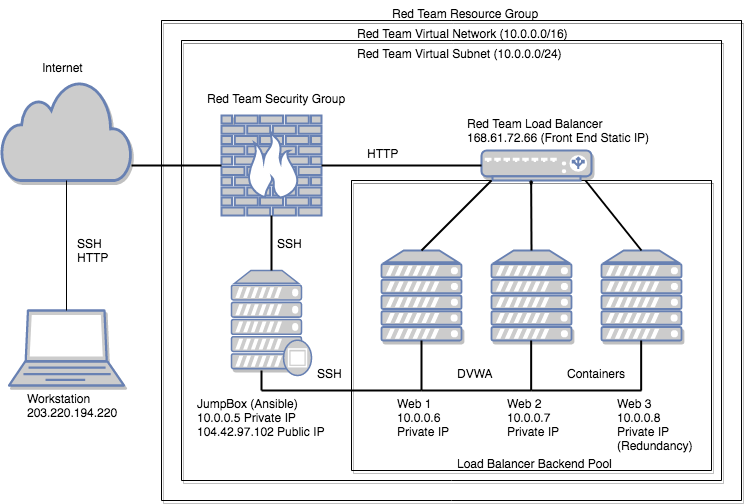

The diagram above was exported from draw.io. Its source (the exported page's mxGraphModel, read from the mxfile embedded in the PNG):
<mxGraphModel dx="946" dy="645" grid="1" gridSize="10" guides="1" tooltips="1" connect="1" arrows="1" fold="1" page="1" pageScale="1" pageWidth="850" pageHeight="1100" math="0" shadow="0">
  <root>
    <mxCell id="0" />
    <mxCell id="1" parent="0" />
    <mxCell id="v2ry1q4X2GVNI8D8H1mY-14" value="v" style="swimlane;startSize=0;shadow=1;" vertex="1" parent="1">
      <mxGeometry x="390" y="280" width="360" height="290" as="geometry" />
    </mxCell>
    <mxCell id="v2ry1q4X2GVNI8D8H1mY-16" value="" style="fontColor=#0066CC;verticalAlign=top;verticalLabelPosition=bottom;labelPosition=center;align=center;html=1;outlineConnect=0;fillColor=#CCCCCC;strokeColor=#6881B3;gradientColor=none;gradientDirection=north;strokeWidth=2;shape=mxgraph.networks.server;shadow=1;" vertex="1" parent="v2ry1q4X2GVNI8D8H1mY-14">
      <mxGeometry x="30" y="70" width="80" height="90" as="geometry" />
    </mxCell>
    <mxCell id="v2ry1q4X2GVNI8D8H1mY-17" value="" style="fontColor=#0066CC;verticalAlign=top;verticalLabelPosition=bottom;labelPosition=center;align=center;html=1;outlineConnect=0;fillColor=#CCCCCC;strokeColor=#6881B3;gradientColor=none;gradientDirection=north;strokeWidth=2;shape=mxgraph.networks.server;shadow=1;" vertex="1" parent="v2ry1q4X2GVNI8D8H1mY-14">
      <mxGeometry x="140" y="70" width="80" height="90" as="geometry" />
    </mxCell>
    <mxCell id="v2ry1q4X2GVNI8D8H1mY-18" value="" style="fontColor=#0066CC;verticalAlign=top;verticalLabelPosition=bottom;labelPosition=center;align=center;html=1;outlineConnect=0;fillColor=#CCCCCC;strokeColor=#6881B3;gradientColor=none;gradientDirection=north;strokeWidth=2;shape=mxgraph.networks.server;shadow=1;" vertex="1" parent="v2ry1q4X2GVNI8D8H1mY-14">
      <mxGeometry x="250" y="70" width="80" height="90" as="geometry" />
    </mxCell>
    <mxCell id="v2ry1q4X2GVNI8D8H1mY-37" value="" style="endArrow=none;html=1;endSize=6;strokeWidth=2;" edge="1" parent="v2ry1q4X2GVNI8D8H1mY-14">
      <mxGeometry width="50" height="50" relative="1" as="geometry">
        <mxPoint x="179.65999999999997" y="160" as="sourcePoint" />
        <mxPoint x="179.65999999999997" y="210" as="targetPoint" />
      </mxGeometry>
    </mxCell>
    <mxCell id="v2ry1q4X2GVNI8D8H1mY-39" value="" style="endArrow=none;html=1;endSize=6;strokeWidth=2;" edge="1" parent="v2ry1q4X2GVNI8D8H1mY-14">
      <mxGeometry width="50" height="50" relative="1" as="geometry">
        <mxPoint x="289.65999999999985" y="160" as="sourcePoint" />
        <mxPoint x="289.65999999999985" y="210" as="targetPoint" />
      </mxGeometry>
    </mxCell>
    <mxCell id="v2ry1q4X2GVNI8D8H1mY-41" value="" style="endArrow=none;html=1;endSize=6;strokeWidth=2;entryX=0.5;entryY=0;entryDx=0;entryDy=0;entryPerimeter=0;" edge="1" parent="v2ry1q4X2GVNI8D8H1mY-14" target="v2ry1q4X2GVNI8D8H1mY-18">
      <mxGeometry width="50" height="50" relative="1" as="geometry">
        <mxPoint x="234" as="sourcePoint" />
        <mxPoint x="190" y="80" as="targetPoint" />
      </mxGeometry>
    </mxCell>
    <mxCell id="v2ry1q4X2GVNI8D8H1mY-71" value="DVWA" style="text;strokeColor=none;fillColor=none;align=left;verticalAlign=top;spacingLeft=4;spacingRight=4;overflow=hidden;rotatable=0;points=[[0,0.5],[1,0.5]];portConstraint=eastwest;shadow=1;" vertex="1" parent="v2ry1q4X2GVNI8D8H1mY-14">
      <mxGeometry x="100" y="180" width="60" height="30" as="geometry" />
    </mxCell>
    <mxCell id="v2ry1q4X2GVNI8D8H1mY-72" value="Containers" style="text;strokeColor=none;fillColor=none;align=left;verticalAlign=top;spacingLeft=4;spacingRight=4;overflow=hidden;rotatable=0;points=[[0,0.5],[1,0.5]];portConstraint=eastwest;shadow=1;" vertex="1" parent="v2ry1q4X2GVNI8D8H1mY-14">
      <mxGeometry x="210" y="180" width="80" height="30" as="geometry" />
    </mxCell>
    <mxCell id="v2ry1q4X2GVNI8D8H1mY-73" value="Web 1&#10;10.0.0.6&#10;Private IP" style="text;strokeColor=none;fillColor=none;align=left;verticalAlign=top;spacingLeft=4;spacingRight=4;overflow=hidden;rotatable=0;points=[[0,0.5],[1,0.5]];portConstraint=eastwest;shadow=1;" vertex="1" parent="v2ry1q4X2GVNI8D8H1mY-14">
      <mxGeometry x="40" y="210" width="80" height="50" as="geometry" />
    </mxCell>
    <mxCell id="v2ry1q4X2GVNI8D8H1mY-75" value="Web 3&#10;10.0.0.8&#10;Private IP&#10;(Redundancy)" style="text;strokeColor=none;fillColor=none;align=left;verticalAlign=top;spacingLeft=4;spacingRight=4;overflow=hidden;rotatable=0;points=[[0,0.5],[1,0.5]];portConstraint=eastwest;shadow=1;" vertex="1" parent="v2ry1q4X2GVNI8D8H1mY-14">
      <mxGeometry x="260" y="210" width="90" height="70" as="geometry" />
    </mxCell>
    <mxCell id="v2ry1q4X2GVNI8D8H1mY-76" value="Load Balancer Backend Pool" style="text;strokeColor=none;fillColor=none;align=left;verticalAlign=top;spacingLeft=4;spacingRight=4;overflow=hidden;rotatable=0;points=[[0,0.5],[1,0.5]];portConstraint=eastwest;shadow=1;" vertex="1" parent="v2ry1q4X2GVNI8D8H1mY-14">
      <mxGeometry x="100" y="270" width="200" height="30" as="geometry" />
    </mxCell>
    <mxCell id="v2ry1q4X2GVNI8D8H1mY-20" value="" style="swimlane;startSize=0;shadow=1;" vertex="1" parent="1">
      <mxGeometry x="220" y="140" width="540" height="440" as="geometry" />
    </mxCell>
    <mxCell id="v2ry1q4X2GVNI8D8H1mY-19" value="" style="fontColor=#0066CC;verticalAlign=top;verticalLabelPosition=bottom;labelPosition=center;align=center;html=1;outlineConnect=0;fillColor=#CCCCCC;strokeColor=#6881B3;gradientColor=none;gradientDirection=north;strokeWidth=2;shape=mxgraph.networks.load_balancer;shadow=1;" vertex="1" parent="v2ry1q4X2GVNI8D8H1mY-20">
      <mxGeometry x="300" y="110" width="110" height="30" as="geometry" />
    </mxCell>
    <mxCell id="v2ry1q4X2GVNI8D8H1mY-21" value="" style="fontColor=#0066CC;verticalAlign=top;verticalLabelPosition=bottom;labelPosition=center;align=center;html=1;outlineConnect=0;fillColor=#CCCCCC;strokeColor=#6881B3;gradientColor=none;gradientDirection=north;strokeWidth=2;shape=mxgraph.networks.firewall;shadow=1;" vertex="1" parent="v2ry1q4X2GVNI8D8H1mY-20">
      <mxGeometry x="40" y="75" width="100" height="100" as="geometry" />
    </mxCell>
    <mxCell id="v2ry1q4X2GVNI8D8H1mY-22" value="" style="fontColor=#0066CC;verticalAlign=top;verticalLabelPosition=bottom;labelPosition=center;align=center;html=1;outlineConnect=0;fillColor=#CCCCCC;strokeColor=#6881B3;gradientColor=none;gradientDirection=north;strokeWidth=2;shape=mxgraph.networks.proxy_server;shadow=1;" vertex="1" parent="v2ry1q4X2GVNI8D8H1mY-20">
      <mxGeometry x="50" y="230" width="80" height="105" as="geometry" />
    </mxCell>
    <mxCell id="v2ry1q4X2GVNI8D8H1mY-29" value="" style="endArrow=none;html=1;endSize=6;strokeWidth=2;exitX=1;exitY=0.5;exitDx=0;exitDy=0;exitPerimeter=0;entryX=0;entryY=0.5;entryDx=0;entryDy=0;entryPerimeter=0;" edge="1" parent="v2ry1q4X2GVNI8D8H1mY-20" source="v2ry1q4X2GVNI8D8H1mY-21" target="v2ry1q4X2GVNI8D8H1mY-19">
      <mxGeometry width="50" height="50" relative="1" as="geometry">
        <mxPoint x="170" y="124.57999999999998" as="sourcePoint" />
        <mxPoint x="220" y="125" as="targetPoint" />
      </mxGeometry>
    </mxCell>
    <mxCell id="v2ry1q4X2GVNI8D8H1mY-31" value="" style="endArrow=none;html=1;endSize=6;strokeWidth=2;exitX=1;exitY=0.5;exitDx=0;exitDy=0;exitPerimeter=0;entryX=0;entryY=0.5;entryDx=0;entryDy=0;entryPerimeter=0;" edge="1" parent="v2ry1q4X2GVNI8D8H1mY-20">
      <mxGeometry width="50" height="50" relative="1" as="geometry">
        <mxPoint x="80" y="350" as="sourcePoint" />
        <mxPoint x="240" y="350" as="targetPoint" />
      </mxGeometry>
    </mxCell>
    <mxCell id="v2ry1q4X2GVNI8D8H1mY-46" value="Red Team Security Group" style="text;strokeColor=none;fillColor=none;align=left;verticalAlign=top;spacingLeft=4;spacingRight=4;overflow=hidden;rotatable=0;points=[[0,0.5],[1,0.5]];portConstraint=eastwest;shadow=1;" vertex="1" parent="v2ry1q4X2GVNI8D8H1mY-20">
      <mxGeometry x="20" y="45" width="160" height="30" as="geometry" />
    </mxCell>
    <mxCell id="v2ry1q4X2GVNI8D8H1mY-48" value="SSH" style="text;strokeColor=none;fillColor=none;align=left;verticalAlign=top;spacingLeft=4;spacingRight=4;overflow=hidden;rotatable=0;points=[[0,0.5],[1,0.5]];portConstraint=eastwest;shadow=1;" vertex="1" parent="v2ry1q4X2GVNI8D8H1mY-20">
      <mxGeometry x="130" y="320" width="40" height="30" as="geometry" />
    </mxCell>
    <mxCell id="v2ry1q4X2GVNI8D8H1mY-57" value="JumpBox (Ansible)&#10;10.0.0.5 Private IP&#10;104.42.97.102 Public IP" style="text;strokeColor=none;fillColor=none;align=left;verticalAlign=top;spacingLeft=4;spacingRight=4;overflow=hidden;rotatable=0;points=[[0,0.5],[1,0.5]];portConstraint=eastwest;shadow=1;" vertex="1" parent="v2ry1q4X2GVNI8D8H1mY-20">
      <mxGeometry x="10" y="350" width="140" height="60" as="geometry" />
    </mxCell>
    <mxCell id="v2ry1q4X2GVNI8D8H1mY-68" value="Red Team Virtual Network (10.0.0.0/16)" style="text;strokeColor=none;fillColor=none;align=left;verticalAlign=top;spacingLeft=4;spacingRight=4;overflow=hidden;rotatable=0;points=[[0,0.5],[1,0.5]];portConstraint=eastwest;shadow=1;" vertex="1" parent="v2ry1q4X2GVNI8D8H1mY-20">
      <mxGeometry x="170" y="-20" width="220" height="30" as="geometry" />
    </mxCell>
    <mxCell id="v2ry1q4X2GVNI8D8H1mY-78" value="Red Team Virtual Subnet (10.0.0.0/24)" style="text;strokeColor=none;fillColor=none;align=left;verticalAlign=top;spacingLeft=4;spacingRight=4;overflow=hidden;rotatable=0;points=[[0,0.5],[1,0.5]];portConstraint=eastwest;shadow=1;" vertex="1" parent="v2ry1q4X2GVNI8D8H1mY-20">
      <mxGeometry x="170" width="225" height="30" as="geometry" />
    </mxCell>
    <mxCell id="v2ry1q4X2GVNI8D8H1mY-23" value="" style="swimlane;startSize=0;shadow=1;" vertex="1" parent="1">
      <mxGeometry x="200" y="120" width="580" height="480" as="geometry" />
    </mxCell>
    <mxCell id="v2ry1q4X2GVNI8D8H1mY-28" value="" style="endArrow=none;html=1;endSize=6;strokeWidth=2;" edge="1" parent="v2ry1q4X2GVNI8D8H1mY-23" target="v2ry1q4X2GVNI8D8H1mY-21">
      <mxGeometry width="50" height="50" relative="1" as="geometry">
        <mxPoint x="-30" y="145" as="sourcePoint" />
        <mxPoint x="30" y="95" as="targetPoint" />
      </mxGeometry>
    </mxCell>
    <mxCell id="v2ry1q4X2GVNI8D8H1mY-30" value="" style="endArrow=none;html=1;endSize=6;strokeWidth=2;entryX=0.5;entryY=1;entryDx=0;entryDy=0;entryPerimeter=0;" edge="1" parent="v2ry1q4X2GVNI8D8H1mY-23" target="v2ry1q4X2GVNI8D8H1mY-21">
      <mxGeometry width="50" height="50" relative="1" as="geometry">
        <mxPoint x="110" y="250" as="sourcePoint" />
        <mxPoint x="150" y="200" as="targetPoint" />
      </mxGeometry>
    </mxCell>
    <mxCell id="v2ry1q4X2GVNI8D8H1mY-24" value="" style="html=1;outlineConnect=0;fillColor=#CCCCCC;strokeColor=#6881B3;gradientColor=none;gradientDirection=north;strokeWidth=2;shape=mxgraph.networks.cloud;fontColor=#ffffff;shadow=1;" vertex="1" parent="1">
      <mxGeometry x="40" y="180" width="130" height="100" as="geometry" />
    </mxCell>
    <mxCell id="v2ry1q4X2GVNI8D8H1mY-25" value="" style="fontColor=#0066CC;verticalAlign=top;verticalLabelPosition=bottom;labelPosition=center;align=center;html=1;outlineConnect=0;fillColor=#CCCCCC;strokeColor=#6881B3;gradientColor=none;gradientDirection=north;strokeWidth=2;shape=mxgraph.networks.laptop;shadow=1;" vertex="1" parent="1">
      <mxGeometry x="47.5" y="410" width="115" height="75" as="geometry" />
    </mxCell>
    <mxCell id="v2ry1q4X2GVNI8D8H1mY-26" value="" style="endArrow=none;html=1;exitX=0.5;exitY=0;exitDx=0;exitDy=0;exitPerimeter=0;entryX=0.5;entryY=1;entryDx=0;entryDy=0;entryPerimeter=0;" edge="1" parent="1" source="v2ry1q4X2GVNI8D8H1mY-25" target="v2ry1q4X2GVNI8D8H1mY-24">
      <mxGeometry width="50" height="50" relative="1" as="geometry">
        <mxPoint x="80" y="355" as="sourcePoint" />
        <mxPoint x="100" y="290" as="targetPoint" />
      </mxGeometry>
    </mxCell>
    <mxCell id="v2ry1q4X2GVNI8D8H1mY-32" value="" style="endArrow=none;html=1;endSize=6;strokeWidth=2;" edge="1" parent="1">
      <mxGeometry width="50" height="50" relative="1" as="geometry">
        <mxPoint x="300" y="490" as="sourcePoint" />
        <mxPoint x="300" y="470" as="targetPoint" />
      </mxGeometry>
    </mxCell>
    <mxCell id="v2ry1q4X2GVNI8D8H1mY-35" value="" style="endArrow=none;html=1;endSize=6;strokeWidth=2;" edge="1" parent="1" source="v2ry1q4X2GVNI8D8H1mY-16">
      <mxGeometry width="50" height="50" relative="1" as="geometry">
        <mxPoint x="400" y="530" as="sourcePoint" />
        <mxPoint x="460" y="490" as="targetPoint" />
      </mxGeometry>
    </mxCell>
    <mxCell id="v2ry1q4X2GVNI8D8H1mY-36" value="" style="endArrow=none;html=1;endSize=6;strokeWidth=2;exitX=1;exitY=0.5;exitDx=0;exitDy=0;exitPerimeter=0;" edge="1" parent="1">
      <mxGeometry width="50" height="50" relative="1" as="geometry">
        <mxPoint x="459.9999999999999" y="490" as="sourcePoint" />
        <mxPoint x="570" y="490" as="targetPoint" />
      </mxGeometry>
    </mxCell>
    <mxCell id="v2ry1q4X2GVNI8D8H1mY-38" value="" style="endArrow=none;html=1;endSize=6;strokeWidth=2;exitX=1;exitY=0.5;exitDx=0;exitDy=0;exitPerimeter=0;" edge="1" parent="1">
      <mxGeometry width="50" height="50" relative="1" as="geometry">
        <mxPoint x="570" y="490" as="sourcePoint" />
        <mxPoint x="680" y="490" as="targetPoint" />
      </mxGeometry>
    </mxCell>
    <mxCell id="v2ry1q4X2GVNI8D8H1mY-40" value="" style="endArrow=none;html=1;endSize=6;strokeWidth=2;entryX=0.5;entryY=0;entryDx=0;entryDy=0;entryPerimeter=0;" edge="1" parent="1" target="v2ry1q4X2GVNI8D8H1mY-17">
      <mxGeometry width="50" height="50" relative="1" as="geometry">
        <mxPoint x="569.6599999999999" y="280" as="sourcePoint" />
        <mxPoint x="569.6599999999999" y="330" as="targetPoint" />
      </mxGeometry>
    </mxCell>
    <mxCell id="v2ry1q4X2GVNI8D8H1mY-42" value="" style="endArrow=none;html=1;endSize=6;strokeWidth=2;exitX=0.65;exitY=-0.013;exitDx=0;exitDy=0;exitPerimeter=0;" edge="1" parent="1">
      <mxGeometry width="50" height="50" relative="1" as="geometry">
        <mxPoint x="530" y="280.0000000000001" as="sourcePoint" />
        <mxPoint x="460" y="350" as="targetPoint" />
      </mxGeometry>
    </mxCell>
    <mxCell id="v2ry1q4X2GVNI8D8H1mY-43" value="Internet" style="text;strokeColor=none;fillColor=none;align=left;verticalAlign=top;spacingLeft=4;spacingRight=4;overflow=hidden;rotatable=0;points=[[0,0.5],[1,0.5]];portConstraint=eastwest;shadow=1;" vertex="1" parent="1">
      <mxGeometry x="75" y="154" width="60" height="26" as="geometry" />
    </mxCell>
    <mxCell id="v2ry1q4X2GVNI8D8H1mY-44" value="SSH&#10;HTTP" style="text;strokeColor=none;fillColor=none;align=left;verticalAlign=top;spacingLeft=4;spacingRight=4;overflow=hidden;rotatable=0;points=[[0,0.5],[1,0.5]];portConstraint=eastwest;shadow=1;" vertex="1" parent="1">
      <mxGeometry x="110" y="330" width="60" height="40" as="geometry" />
    </mxCell>
    <mxCell id="v2ry1q4X2GVNI8D8H1mY-45" value="Workstation&#10;203.220.194.220" style="text;strokeColor=none;fillColor=none;align=left;verticalAlign=top;spacingLeft=4;spacingRight=4;overflow=hidden;rotatable=0;points=[[0,0.5],[1,0.5]];portConstraint=eastwest;shadow=1;" vertex="1" parent="1">
      <mxGeometry x="60" y="485" width="115" height="40" as="geometry" />
    </mxCell>
    <mxCell id="v2ry1q4X2GVNI8D8H1mY-47" value="SSH" style="text;strokeColor=none;fillColor=none;align=left;verticalAlign=top;spacingLeft=4;spacingRight=4;overflow=hidden;rotatable=0;points=[[0,0.5],[1,0.5]];portConstraint=eastwest;shadow=1;" vertex="1" parent="1">
      <mxGeometry x="310" y="330" width="40" height="30" as="geometry" />
    </mxCell>
    <mxCell id="v2ry1q4X2GVNI8D8H1mY-67" value="Red Team Resource Group" style="text;strokeColor=none;fillColor=none;align=left;verticalAlign=top;spacingLeft=4;spacingRight=4;overflow=hidden;rotatable=0;points=[[0,0.5],[1,0.5]];portConstraint=eastwest;shadow=1;" vertex="1" parent="1">
      <mxGeometry x="425" y="100" width="170" height="30" as="geometry" />
    </mxCell>
    <mxCell id="v2ry1q4X2GVNI8D8H1mY-70" value="Red Team Load Balancer &#10;168.61.72.66 (Front End Static IP) &#10;" style="text;strokeColor=none;fillColor=none;align=left;verticalAlign=top;spacingLeft=4;spacingRight=4;overflow=hidden;rotatable=0;points=[[0,0.5],[1,0.5]];portConstraint=eastwest;shadow=1;" vertex="1" parent="1">
      <mxGeometry x="500" y="210" width="220" height="35" as="geometry" />
    </mxCell>
    <mxCell id="v2ry1q4X2GVNI8D8H1mY-74" value="Web 2&#10;10.0.0.7&#10;Private IP" style="text;strokeColor=none;fillColor=none;align=left;verticalAlign=top;spacingLeft=4;spacingRight=4;overflow=hidden;rotatable=0;points=[[0,0.5],[1,0.5]];portConstraint=eastwest;shadow=1;" vertex="1" parent="1">
      <mxGeometry x="540" y="490" width="80" height="50" as="geometry" />
    </mxCell>
    <mxCell id="v2ry1q4X2GVNI8D8H1mY-77" value="HTTP" style="text;strokeColor=none;fillColor=none;align=left;verticalAlign=top;spacingLeft=4;spacingRight=4;overflow=hidden;rotatable=0;points=[[0,0.5],[1,0.5]];portConstraint=eastwest;shadow=1;" vertex="1" parent="1">
      <mxGeometry x="400" y="240" width="90" height="30" as="geometry" />
    </mxCell>
  </root>
</mxGraphModel>